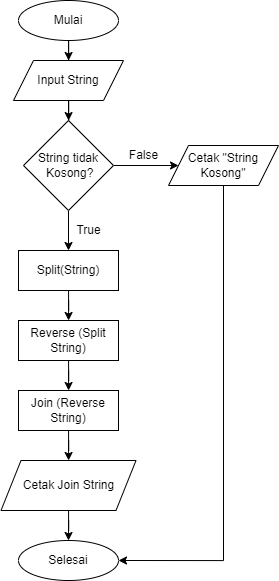

The diagram above was exported from draw.io. Its source (the exported page's mxGraphModel, read from the mxfile embedded in the PNG):
<mxGraphModel dx="1335" dy="729" grid="1" gridSize="10" guides="1" tooltips="1" connect="1" arrows="1" fold="1" page="1" pageScale="1" pageWidth="827" pageHeight="1169" math="0" shadow="0">
  <root>
    <mxCell id="0" />
    <mxCell id="1" parent="0" />
    <mxCell id="VubxounRIQ0s2FzaqvBW-7" style="edgeStyle=orthogonalEdgeStyle;rounded=0;orthogonalLoop=1;jettySize=auto;html=1;" edge="1" parent="1" source="VubxounRIQ0s2FzaqvBW-1" target="VubxounRIQ0s2FzaqvBW-4">
      <mxGeometry relative="1" as="geometry" />
    </mxCell>
    <mxCell id="VubxounRIQ0s2FzaqvBW-1" value="Mulai" style="ellipse;whiteSpace=wrap;html=1;" vertex="1" parent="1">
      <mxGeometry x="340" y="50" width="100" height="40" as="geometry" />
    </mxCell>
    <mxCell id="VubxounRIQ0s2FzaqvBW-8" style="edgeStyle=orthogonalEdgeStyle;rounded=0;orthogonalLoop=1;jettySize=auto;html=1;" edge="1" parent="1" source="VubxounRIQ0s2FzaqvBW-4" target="VubxounRIQ0s2FzaqvBW-6">
      <mxGeometry relative="1" as="geometry" />
    </mxCell>
    <mxCell id="VubxounRIQ0s2FzaqvBW-4" value="Input String" style="shape=parallelogram;perimeter=parallelogramPerimeter;whiteSpace=wrap;html=1;fixedSize=1;" vertex="1" parent="1">
      <mxGeometry x="335" y="110" width="110" height="40" as="geometry" />
    </mxCell>
    <mxCell id="VubxounRIQ0s2FzaqvBW-5" value="Selesai" style="ellipse;whiteSpace=wrap;html=1;" vertex="1" parent="1">
      <mxGeometry x="340" y="590" width="100" height="40" as="geometry" />
    </mxCell>
    <mxCell id="VubxounRIQ0s2FzaqvBW-11" style="edgeStyle=orthogonalEdgeStyle;rounded=0;orthogonalLoop=1;jettySize=auto;html=1;" edge="1" parent="1" source="VubxounRIQ0s2FzaqvBW-6" target="VubxounRIQ0s2FzaqvBW-10">
      <mxGeometry relative="1" as="geometry" />
    </mxCell>
    <mxCell id="VubxounRIQ0s2FzaqvBW-15" style="edgeStyle=orthogonalEdgeStyle;rounded=0;orthogonalLoop=1;jettySize=auto;html=1;" edge="1" parent="1" source="VubxounRIQ0s2FzaqvBW-6" target="VubxounRIQ0s2FzaqvBW-13">
      <mxGeometry relative="1" as="geometry" />
    </mxCell>
    <mxCell id="VubxounRIQ0s2FzaqvBW-6" value="String tidak&lt;br&gt;&amp;nbsp;Kosong?" style="rhombus;whiteSpace=wrap;html=1;" vertex="1" parent="1">
      <mxGeometry x="345" y="170" width="90" height="90" as="geometry" />
    </mxCell>
    <mxCell id="VubxounRIQ0s2FzaqvBW-24" style="edgeStyle=orthogonalEdgeStyle;rounded=0;orthogonalLoop=1;jettySize=auto;html=1;entryX=1;entryY=0.5;entryDx=0;entryDy=0;" edge="1" parent="1" source="VubxounRIQ0s2FzaqvBW-10" target="VubxounRIQ0s2FzaqvBW-5">
      <mxGeometry relative="1" as="geometry">
        <Array as="points">
          <mxPoint x="545" y="610" />
        </Array>
      </mxGeometry>
    </mxCell>
    <mxCell id="VubxounRIQ0s2FzaqvBW-10" value="Cetak &quot;String Kosong&quot;" style="shape=parallelogram;perimeter=parallelogramPerimeter;whiteSpace=wrap;html=1;fixedSize=1;" vertex="1" parent="1">
      <mxGeometry x="490" y="195" width="110" height="40" as="geometry" />
    </mxCell>
    <mxCell id="VubxounRIQ0s2FzaqvBW-12" value="False" style="text;html=1;align=center;verticalAlign=middle;resizable=0;points=[];autosize=1;strokeColor=none;fillColor=none;" vertex="1" parent="1">
      <mxGeometry x="445" y="195" width="40" height="20" as="geometry" />
    </mxCell>
    <mxCell id="VubxounRIQ0s2FzaqvBW-16" style="edgeStyle=orthogonalEdgeStyle;rounded=0;orthogonalLoop=1;jettySize=auto;html=1;" edge="1" parent="1" source="VubxounRIQ0s2FzaqvBW-13" target="VubxounRIQ0s2FzaqvBW-14">
      <mxGeometry relative="1" as="geometry" />
    </mxCell>
    <mxCell id="VubxounRIQ0s2FzaqvBW-13" value="Split(String)" style="rounded=0;whiteSpace=wrap;html=1;" vertex="1" parent="1">
      <mxGeometry x="340" y="300" width="100" height="40" as="geometry" />
    </mxCell>
    <mxCell id="VubxounRIQ0s2FzaqvBW-19" style="edgeStyle=orthogonalEdgeStyle;rounded=0;orthogonalLoop=1;jettySize=auto;html=1;" edge="1" parent="1" source="VubxounRIQ0s2FzaqvBW-14" target="VubxounRIQ0s2FzaqvBW-18">
      <mxGeometry relative="1" as="geometry" />
    </mxCell>
    <mxCell id="VubxounRIQ0s2FzaqvBW-14" value="Reverse (Split String)" style="rounded=0;whiteSpace=wrap;html=1;" vertex="1" parent="1">
      <mxGeometry x="340" y="370" width="100" height="40" as="geometry" />
    </mxCell>
    <mxCell id="VubxounRIQ0s2FzaqvBW-17" value="True" style="text;html=1;align=center;verticalAlign=middle;resizable=0;points=[];autosize=1;strokeColor=none;fillColor=none;" vertex="1" parent="1">
      <mxGeometry x="390" y="270" width="40" height="20" as="geometry" />
    </mxCell>
    <mxCell id="VubxounRIQ0s2FzaqvBW-21" style="edgeStyle=orthogonalEdgeStyle;rounded=0;orthogonalLoop=1;jettySize=auto;html=1;" edge="1" parent="1" source="VubxounRIQ0s2FzaqvBW-18" target="VubxounRIQ0s2FzaqvBW-20">
      <mxGeometry relative="1" as="geometry" />
    </mxCell>
    <mxCell id="VubxounRIQ0s2FzaqvBW-18" value="Join (Reverse String)" style="rounded=0;whiteSpace=wrap;html=1;" vertex="1" parent="1">
      <mxGeometry x="340" y="440" width="100" height="40" as="geometry" />
    </mxCell>
    <mxCell id="VubxounRIQ0s2FzaqvBW-23" style="edgeStyle=orthogonalEdgeStyle;rounded=0;orthogonalLoop=1;jettySize=auto;html=1;" edge="1" parent="1" source="VubxounRIQ0s2FzaqvBW-20" target="VubxounRIQ0s2FzaqvBW-5">
      <mxGeometry relative="1" as="geometry" />
    </mxCell>
    <mxCell id="VubxounRIQ0s2FzaqvBW-20" value="Cetak Join String" style="shape=parallelogram;perimeter=parallelogramPerimeter;whiteSpace=wrap;html=1;fixedSize=1;" vertex="1" parent="1">
      <mxGeometry x="322.5" y="510" width="135" height="50" as="geometry" />
    </mxCell>
  </root>
</mxGraphModel>